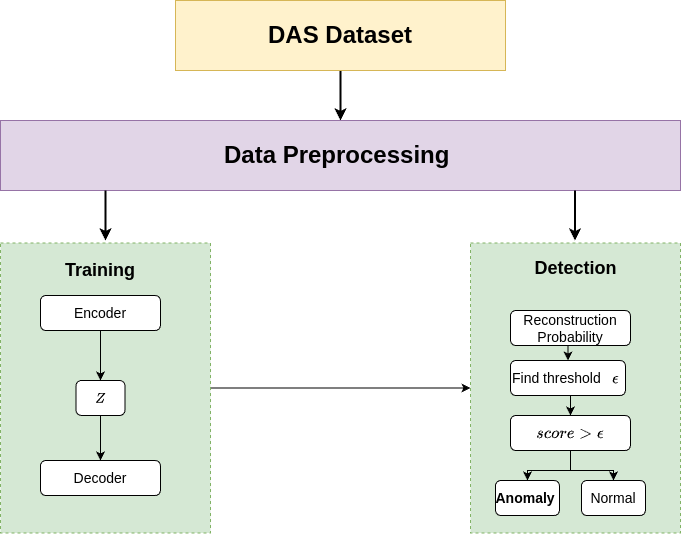

The diagram above was exported from draw.io. Its source (the exported page's mxGraphModel, read from the mxfile embedded in the PNG):
<mxGraphModel dx="2064" dy="736" grid="1" gridSize="10" guides="1" tooltips="1" connect="1" arrows="1" fold="1" page="1" pageScale="1" pageWidth="850" pageHeight="600" math="1" shadow="0">
  <root>
    <mxCell id="0" />
    <mxCell id="1" parent="0" />
    <mxCell id="PaCUBbVEG-WX1Hrd3JCP-16" style="edgeStyle=orthogonalEdgeStyle;rounded=0;orthogonalLoop=1;jettySize=auto;html=1;entryX=0.5;entryY=0;entryDx=0;entryDy=0;strokeWidth=2;" parent="1" source="PaCUBbVEG-WX1Hrd3JCP-1" target="PaCUBbVEG-WX1Hrd3JCP-2" edge="1">
      <mxGeometry relative="1" as="geometry" />
    </mxCell>
    <mxCell id="PaCUBbVEG-WX1Hrd3JCP-1" value="&lt;span style=&quot;font-size: 24px;&quot;&gt;&lt;b&gt;DAS Dataset&lt;/b&gt;&lt;/span&gt;" style="rounded=0;whiteSpace=wrap;html=1;fillColor=#fff2cc;strokeColor=#d6b656;" parent="1" vertex="1">
      <mxGeometry x="260" y="30" width="330" height="70" as="geometry" />
    </mxCell>
    <mxCell id="PaCUBbVEG-WX1Hrd3JCP-2" value="&lt;b&gt;&lt;font style=&quot;font-size: 24px;&quot;&gt;Data Preprocessing&amp;nbsp;&lt;/font&gt;&lt;/b&gt;" style="rounded=0;whiteSpace=wrap;html=1;fillColor=#e1d5e7;strokeColor=#9673a6;" parent="1" vertex="1">
      <mxGeometry x="85" y="150" width="680" height="70" as="geometry" />
    </mxCell>
    <mxCell id="PaCUBbVEG-WX1Hrd3JCP-21" style="edgeStyle=orthogonalEdgeStyle;rounded=0;orthogonalLoop=1;jettySize=auto;html=1;entryX=0;entryY=0.5;entryDx=0;entryDy=0;" parent="1" source="PaCUBbVEG-WX1Hrd3JCP-3" target="PaCUBbVEG-WX1Hrd3JCP-4" edge="1">
      <mxGeometry relative="1" as="geometry" />
    </mxCell>
    <mxCell id="PaCUBbVEG-WX1Hrd3JCP-3" value="" style="rounded=0;whiteSpace=wrap;html=1;dashed=1;fillColor=#d5e8d4;strokeColor=#82b366;" parent="1" vertex="1">
      <mxGeometry x="85" y="272.5" width="210" height="290" as="geometry" />
    </mxCell>
    <mxCell id="PaCUBbVEG-WX1Hrd3JCP-4" value="" style="rounded=0;whiteSpace=wrap;html=1;dashed=1;fillColor=#d5e8d4;strokeColor=#82b366;" parent="1" vertex="1">
      <mxGeometry x="555" y="272.5" width="210" height="290" as="geometry" />
    </mxCell>
    <mxCell id="PaCUBbVEG-WX1Hrd3JCP-5" value="&lt;font style=&quot;font-size: 18px;&quot;&gt;&lt;b&gt;Training&lt;/b&gt;&lt;/font&gt;" style="text;html=1;align=center;verticalAlign=middle;whiteSpace=wrap;rounded=0;" parent="1" vertex="1">
      <mxGeometry x="155" y="285" width="60" height="30" as="geometry" />
    </mxCell>
    <mxCell id="PaCUBbVEG-WX1Hrd3JCP-6" value="&lt;font style=&quot;font-size: 18px;&quot;&gt;&lt;b&gt;Detection&lt;/b&gt;&lt;/font&gt;" style="text;html=1;align=center;verticalAlign=middle;whiteSpace=wrap;rounded=0;" parent="1" vertex="1">
      <mxGeometry x="622.5" y="285" width="75" height="25" as="geometry" />
    </mxCell>
    <mxCell id="PaCUBbVEG-WX1Hrd3JCP-18" style="edgeStyle=orthogonalEdgeStyle;rounded=0;orthogonalLoop=1;jettySize=auto;html=1;exitX=0.5;exitY=1;exitDx=0;exitDy=0;" parent="1" source="PaCUBbVEG-WX1Hrd3JCP-7" target="PaCUBbVEG-WX1Hrd3JCP-8" edge="1">
      <mxGeometry relative="1" as="geometry" />
    </mxCell>
    <mxCell id="PaCUBbVEG-WX1Hrd3JCP-7" value="&lt;font style=&quot;font-size: 14px;&quot;&gt;Encoder&lt;/font&gt;" style="rounded=1;whiteSpace=wrap;html=1;" parent="1" vertex="1">
      <mxGeometry x="125" y="325" width="120" height="35" as="geometry" />
    </mxCell>
    <mxCell id="PaCUBbVEG-WX1Hrd3JCP-19" style="edgeStyle=orthogonalEdgeStyle;rounded=0;orthogonalLoop=1;jettySize=auto;html=1;exitX=0.5;exitY=1;exitDx=0;exitDy=0;" parent="1" source="PaCUBbVEG-WX1Hrd3JCP-8" target="PaCUBbVEG-WX1Hrd3JCP-10" edge="1">
      <mxGeometry relative="1" as="geometry" />
    </mxCell>
    <mxCell id="PaCUBbVEG-WX1Hrd3JCP-8" value="$$Z$$" style="rounded=1;whiteSpace=wrap;html=1;" parent="1" vertex="1">
      <mxGeometry x="160.5" y="410" width="49" height="35" as="geometry" />
    </mxCell>
    <mxCell id="PaCUBbVEG-WX1Hrd3JCP-10" value="&lt;font style=&quot;font-size: 14px;&quot;&gt;Decoder&lt;/font&gt;" style="rounded=1;whiteSpace=wrap;html=1;" parent="1" vertex="1">
      <mxGeometry x="125" y="490" width="120" height="35" as="geometry" />
    </mxCell>
    <mxCell id="PaCUBbVEG-WX1Hrd3JCP-23" style="edgeStyle=orthogonalEdgeStyle;rounded=0;orthogonalLoop=1;jettySize=auto;html=1;exitX=0.5;exitY=1;exitDx=0;exitDy=0;entryX=0.5;entryY=0;entryDx=0;entryDy=0;" parent="1" source="PaCUBbVEG-WX1Hrd3JCP-11" target="PaCUBbVEG-WX1Hrd3JCP-12" edge="1">
      <mxGeometry relative="1" as="geometry" />
    </mxCell>
    <mxCell id="PaCUBbVEG-WX1Hrd3JCP-11" value="&lt;font style=&quot;font-size: 14px;&quot;&gt;Reconstruction Probability&lt;/font&gt;" style="rounded=1;whiteSpace=wrap;html=1;" parent="1" vertex="1">
      <mxGeometry x="595" y="340" width="120" height="35" as="geometry" />
    </mxCell>
    <mxCell id="PaCUBbVEG-WX1Hrd3JCP-24" style="edgeStyle=orthogonalEdgeStyle;rounded=0;orthogonalLoop=1;jettySize=auto;html=1;exitX=0.5;exitY=1;exitDx=0;exitDy=0;entryX=0.5;entryY=0;entryDx=0;entryDy=0;" parent="1" source="PaCUBbVEG-WX1Hrd3JCP-12" target="PaCUBbVEG-WX1Hrd3JCP-13" edge="1">
      <mxGeometry relative="1" as="geometry" />
    </mxCell>
    <mxCell id="PaCUBbVEG-WX1Hrd3JCP-12" value="&lt;font style=&quot;font-size: 14px;&quot;&gt;Find threshold&lt;/font&gt;" style="rounded=1;whiteSpace=wrap;html=1;align=left;" parent="1" vertex="1">
      <mxGeometry x="595" y="390" width="115" height="35" as="geometry" />
    </mxCell>
    <mxCell id="PaCUBbVEG-WX1Hrd3JCP-25" style="edgeStyle=orthogonalEdgeStyle;rounded=0;orthogonalLoop=1;jettySize=auto;html=1;exitX=0.5;exitY=1;exitDx=0;exitDy=0;entryX=0.5;entryY=0;entryDx=0;entryDy=0;" parent="1" source="PaCUBbVEG-WX1Hrd3JCP-13" target="PaCUBbVEG-WX1Hrd3JCP-14" edge="1">
      <mxGeometry relative="1" as="geometry" />
    </mxCell>
    <mxCell id="PaCUBbVEG-WX1Hrd3JCP-26" style="edgeStyle=orthogonalEdgeStyle;rounded=0;orthogonalLoop=1;jettySize=auto;html=1;exitX=0.5;exitY=1;exitDx=0;exitDy=0;" parent="1" source="PaCUBbVEG-WX1Hrd3JCP-13" target="PaCUBbVEG-WX1Hrd3JCP-15" edge="1">
      <mxGeometry relative="1" as="geometry" />
    </mxCell>
    <mxCell id="PaCUBbVEG-WX1Hrd3JCP-13" value="&lt;b&gt;&lt;i&gt;&lt;font style=&quot;font-size: 14px;&quot;&gt;$$score &amp;gt; \epsilon$$&lt;/font&gt;&lt;/i&gt;&lt;/b&gt;" style="rounded=1;whiteSpace=wrap;html=1;" parent="1" vertex="1">
      <mxGeometry x="595" y="445" width="120" height="35" as="geometry" />
    </mxCell>
    <mxCell id="PaCUBbVEG-WX1Hrd3JCP-14" value="&lt;b&gt;&lt;font style=&quot;font-size: 14px;&quot;&gt;Anomaly&amp;nbsp;&lt;/font&gt;&lt;/b&gt;" style="rounded=1;whiteSpace=wrap;html=1;" parent="1" vertex="1">
      <mxGeometry x="580" y="510" width="64" height="35" as="geometry" />
    </mxCell>
    <mxCell id="PaCUBbVEG-WX1Hrd3JCP-15" value="&lt;font style=&quot;font-size: 14px;&quot;&gt;Normal&lt;/font&gt;" style="rounded=1;whiteSpace=wrap;html=1;" parent="1" vertex="1">
      <mxGeometry x="666" y="510" width="64" height="35" as="geometry" />
    </mxCell>
    <mxCell id="PaCUBbVEG-WX1Hrd3JCP-27" value="" style="endArrow=classic;html=1;rounded=0;strokeWidth=2;" parent="1" edge="1">
      <mxGeometry width="50" height="50" relative="1" as="geometry">
        <mxPoint x="190" y="220" as="sourcePoint" />
        <mxPoint x="190" y="270" as="targetPoint" />
      </mxGeometry>
    </mxCell>
    <mxCell id="PaCUBbVEG-WX1Hrd3JCP-28" value="" style="endArrow=classic;html=1;rounded=0;strokeWidth=2;" parent="1" edge="1">
      <mxGeometry width="50" height="50" relative="1" as="geometry">
        <mxPoint x="659.5" y="220" as="sourcePoint" />
        <mxPoint x="659.5" y="270" as="targetPoint" />
      </mxGeometry>
    </mxCell>
    <mxCell id="uiGYmk-UX9COqva6Q9cG-1" value="&lt;font style=&quot;font-size: 14px;&quot;&gt;$$\epsilon$$&lt;/font&gt;" style="text;html=1;align=center;verticalAlign=middle;whiteSpace=wrap;rounded=0;" vertex="1" parent="1">
      <mxGeometry x="690" y="397.5" width="20" height="20" as="geometry" />
    </mxCell>
  </root>
</mxGraphModel>